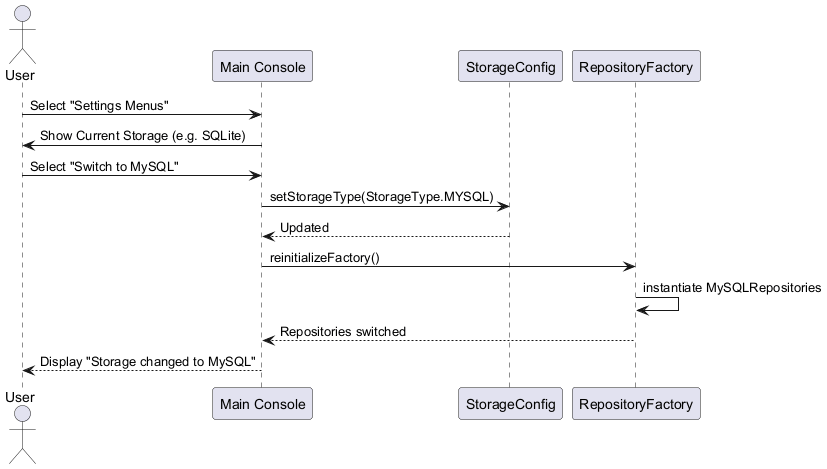

The diagram above was rendered by PlantUML. Its source (embedded in the PNG):
@startuml seq-change-storage
actor User as U
participant "Main Console" as UI
participant "StorageConfig" as SC
participant "RepositoryFactory" as RF

U -> UI : Select "Settings Menus"
UI -> U : Show Current Storage (e.g. SQLite)
U -> UI : Select "Switch to MySQL"
UI -> SC : setStorageType(StorageType.MYSQL)
SC --> UI : Updated
UI -> RF : reinitializeFactory()
RF -> RF : instantiate MySQLRepositories
RF --> UI : Repositories switched
UI --> U : Display "Storage changed to MySQL"
@enduml